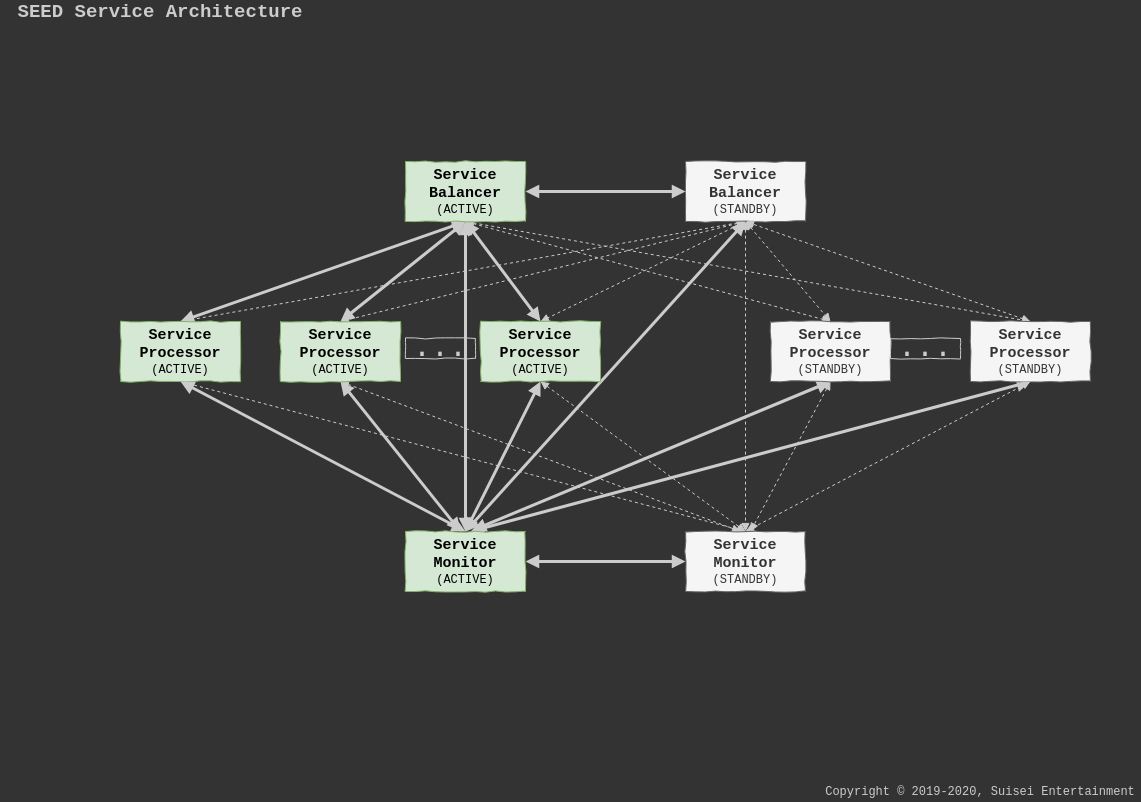

The diagram above was exported from draw.io. Its source (the exported page's mxGraphModel, read from the mxfile embedded in the PNG):
<mxGraphModel dx="2062" dy="1127" grid="1" gridSize="10" guides="1" tooltips="1" connect="1" arrows="1" fold="1" page="1" pageScale="1" pageWidth="1169" pageHeight="827" background="#333333" math="0" shadow="0">
  <root>
    <mxCell id="0" />
    <mxCell id="1" parent="0" />
    <mxCell id="haY7CxgoywGSlvPB5Uwi-13" style="rounded=0;orthogonalLoop=1;jettySize=auto;html=1;exitX=0.5;exitY=1;exitDx=0;exitDy=0;entryX=0.5;entryY=0;entryDx=0;entryDy=0;startArrow=block;startFill=1;endArrow=block;endFill=1;strokeWidth=3;fontFamily=Courier New;fontSize=30;strokeColor=#CCCCCC;" edge="1" parent="1" source="haY7CxgoywGSlvPB5Uwi-1" target="haY7CxgoywGSlvPB5Uwi-6">
      <mxGeometry relative="1" as="geometry" />
    </mxCell>
    <mxCell id="haY7CxgoywGSlvPB5Uwi-14" style="edgeStyle=none;rounded=0;orthogonalLoop=1;jettySize=auto;html=1;exitX=0.5;exitY=1;exitDx=0;exitDy=0;startArrow=block;startFill=1;endArrow=block;endFill=1;strokeWidth=3;fontFamily=Courier New;fontSize=30;entryX=0.5;entryY=0;entryDx=0;entryDy=0;strokeColor=#CCCCCC;" edge="1" parent="1" source="haY7CxgoywGSlvPB5Uwi-1" target="haY7CxgoywGSlvPB5Uwi-7">
      <mxGeometry relative="1" as="geometry" />
    </mxCell>
    <mxCell id="haY7CxgoywGSlvPB5Uwi-15" style="edgeStyle=none;rounded=0;orthogonalLoop=1;jettySize=auto;html=1;exitX=0.5;exitY=1;exitDx=0;exitDy=0;entryX=0.5;entryY=0;entryDx=0;entryDy=0;startArrow=block;startFill=1;endArrow=block;endFill=1;strokeWidth=3;fontFamily=Courier New;fontSize=30;strokeColor=#CCCCCC;" edge="1" parent="1" source="haY7CxgoywGSlvPB5Uwi-1" target="haY7CxgoywGSlvPB5Uwi-9">
      <mxGeometry relative="1" as="geometry" />
    </mxCell>
    <mxCell id="haY7CxgoywGSlvPB5Uwi-16" style="edgeStyle=none;rounded=0;orthogonalLoop=1;jettySize=auto;html=1;exitX=0.5;exitY=1;exitDx=0;exitDy=0;entryX=0.5;entryY=0;entryDx=0;entryDy=0;startArrow=block;startFill=1;endArrow=block;endFill=1;strokeWidth=1;fontFamily=Courier New;fontSize=30;dashed=1;strokeColor=#CCCCCC;" edge="1" parent="1" source="haY7CxgoywGSlvPB5Uwi-1" target="haY7CxgoywGSlvPB5Uwi-11">
      <mxGeometry relative="1" as="geometry" />
    </mxCell>
    <mxCell id="haY7CxgoywGSlvPB5Uwi-17" style="edgeStyle=none;rounded=0;orthogonalLoop=1;jettySize=auto;html=1;exitX=0.5;exitY=1;exitDx=0;exitDy=0;entryX=0.5;entryY=0;entryDx=0;entryDy=0;startArrow=block;startFill=1;endArrow=block;endFill=1;strokeWidth=1;fontFamily=Courier New;fontSize=30;dashed=1;strokeColor=#CCCCCC;" edge="1" parent="1" source="haY7CxgoywGSlvPB5Uwi-1" target="haY7CxgoywGSlvPB5Uwi-12">
      <mxGeometry relative="1" as="geometry" />
    </mxCell>
    <mxCell id="haY7CxgoywGSlvPB5Uwi-31" style="edgeStyle=none;rounded=0;orthogonalLoop=1;jettySize=auto;html=1;exitX=0.5;exitY=1;exitDx=0;exitDy=0;startArrow=block;startFill=1;endArrow=block;endFill=1;strokeWidth=3;fontFamily=Courier New;fontSize=30;strokeColor=#CCCCCC;" edge="1" parent="1" source="haY7CxgoywGSlvPB5Uwi-1" target="haY7CxgoywGSlvPB5Uwi-24">
      <mxGeometry relative="1" as="geometry" />
    </mxCell>
    <mxCell id="haY7CxgoywGSlvPB5Uwi-1" value="&lt;div&gt;&lt;font size=&quot;1&quot;&gt;&lt;b style=&quot;font-size: 15px&quot;&gt;Service Balancer&lt;/b&gt;&lt;/font&gt;&lt;/div&gt;&lt;div&gt;(ACTIVE)&lt;br&gt;&lt;/div&gt;" style="rounded=0;whiteSpace=wrap;html=1;fontFamily=Courier New;comic=1;strokeColor=#82b366;fillColor=#d5e8d4;" vertex="1" parent="1">
      <mxGeometry x="425" y="180" width="120" height="60" as="geometry" />
    </mxCell>
    <mxCell id="haY7CxgoywGSlvPB5Uwi-18" style="edgeStyle=none;rounded=0;orthogonalLoop=1;jettySize=auto;html=1;exitX=0.5;exitY=1;exitDx=0;exitDy=0;entryX=0.5;entryY=0;entryDx=0;entryDy=0;startArrow=block;startFill=1;endArrow=block;endFill=1;strokeWidth=1;fontFamily=Courier New;fontSize=30;dashed=1;strokeColor=#CCCCCC;" edge="1" parent="1" source="haY7CxgoywGSlvPB5Uwi-2" target="haY7CxgoywGSlvPB5Uwi-6">
      <mxGeometry relative="1" as="geometry" />
    </mxCell>
    <mxCell id="haY7CxgoywGSlvPB5Uwi-19" style="edgeStyle=none;rounded=0;orthogonalLoop=1;jettySize=auto;html=1;exitX=0.5;exitY=1;exitDx=0;exitDy=0;entryX=0.5;entryY=0;entryDx=0;entryDy=0;dashed=1;startArrow=block;startFill=1;endArrow=block;endFill=1;strokeWidth=1;fontFamily=Courier New;fontSize=30;strokeColor=#CCCCCC;" edge="1" parent="1" source="haY7CxgoywGSlvPB5Uwi-2" target="haY7CxgoywGSlvPB5Uwi-7">
      <mxGeometry relative="1" as="geometry" />
    </mxCell>
    <mxCell id="haY7CxgoywGSlvPB5Uwi-20" style="edgeStyle=none;rounded=0;orthogonalLoop=1;jettySize=auto;html=1;exitX=0.5;exitY=1;exitDx=0;exitDy=0;entryX=0.5;entryY=0;entryDx=0;entryDy=0;dashed=1;startArrow=block;startFill=1;endArrow=block;endFill=1;strokeWidth=1;fontFamily=Courier New;fontSize=30;strokeColor=#CCCCCC;" edge="1" parent="1" source="haY7CxgoywGSlvPB5Uwi-2" target="haY7CxgoywGSlvPB5Uwi-9">
      <mxGeometry relative="1" as="geometry" />
    </mxCell>
    <mxCell id="haY7CxgoywGSlvPB5Uwi-21" style="edgeStyle=none;rounded=0;orthogonalLoop=1;jettySize=auto;html=1;exitX=0.5;exitY=1;exitDx=0;exitDy=0;entryX=0.5;entryY=0;entryDx=0;entryDy=0;dashed=1;startArrow=block;startFill=1;endArrow=block;endFill=1;strokeWidth=1;fontFamily=Courier New;fontSize=30;strokeColor=#CCCCCC;" edge="1" parent="1" source="haY7CxgoywGSlvPB5Uwi-2" target="haY7CxgoywGSlvPB5Uwi-11">
      <mxGeometry relative="1" as="geometry" />
    </mxCell>
    <mxCell id="haY7CxgoywGSlvPB5Uwi-38" style="edgeStyle=none;rounded=0;orthogonalLoop=1;jettySize=auto;html=1;exitX=0.5;exitY=1;exitDx=0;exitDy=0;entryX=0.5;entryY=0;entryDx=0;entryDy=0;startArrow=block;startFill=1;endArrow=block;endFill=1;strokeWidth=3;fontFamily=Courier New;fontSize=30;strokeColor=#CCCCCC;" edge="1" parent="1" source="haY7CxgoywGSlvPB5Uwi-2" target="haY7CxgoywGSlvPB5Uwi-24">
      <mxGeometry relative="1" as="geometry" />
    </mxCell>
    <mxCell id="haY7CxgoywGSlvPB5Uwi-39" style="edgeStyle=none;rounded=0;orthogonalLoop=1;jettySize=auto;html=1;exitX=0.5;exitY=1;exitDx=0;exitDy=0;entryX=0.5;entryY=0;entryDx=0;entryDy=0;startArrow=block;startFill=1;endArrow=block;endFill=1;strokeWidth=1;fontFamily=Courier New;fontSize=30;dashed=1;strokeColor=#CCCCCC;" edge="1" parent="1" source="haY7CxgoywGSlvPB5Uwi-2" target="haY7CxgoywGSlvPB5Uwi-23">
      <mxGeometry relative="1" as="geometry" />
    </mxCell>
    <mxCell id="haY7CxgoywGSlvPB5Uwi-2" value="&lt;div&gt;&lt;font size=&quot;1&quot;&gt;&lt;b style=&quot;font-size: 15px&quot;&gt;Service Balancer&lt;/b&gt;&lt;/font&gt;&lt;/div&gt;&lt;div&gt;(STANDBY)&lt;br&gt;&lt;/div&gt;" style="rounded=0;whiteSpace=wrap;html=1;fontFamily=Courier New;comic=1;strokeColor=#666666;fillColor=#f5f5f5;fontColor=#333333;" vertex="1" parent="1">
      <mxGeometry x="705" y="180" width="120" height="60" as="geometry" />
    </mxCell>
    <mxCell id="haY7CxgoywGSlvPB5Uwi-5" value="" style="endArrow=block;html=1;fontFamily=Courier New;exitX=1;exitY=0.5;exitDx=0;exitDy=0;entryX=0;entryY=0.5;entryDx=0;entryDy=0;strokeWidth=3;startArrow=block;startFill=1;endFill=1;strokeColor=#CCCCCC;" edge="1" parent="1" source="haY7CxgoywGSlvPB5Uwi-1" target="haY7CxgoywGSlvPB5Uwi-2">
      <mxGeometry width="50" height="50" relative="1" as="geometry">
        <mxPoint x="565" y="340" as="sourcePoint" />
        <mxPoint x="615" y="290" as="targetPoint" />
      </mxGeometry>
    </mxCell>
    <mxCell id="haY7CxgoywGSlvPB5Uwi-36" style="edgeStyle=none;rounded=0;orthogonalLoop=1;jettySize=auto;html=1;exitX=0.5;exitY=1;exitDx=0;exitDy=0;entryX=0.5;entryY=0;entryDx=0;entryDy=0;dashed=1;startArrow=block;startFill=1;endArrow=block;endFill=1;strokeWidth=1;fontFamily=Courier New;fontSize=30;strokeColor=#CCCCCC;" edge="1" parent="1" source="haY7CxgoywGSlvPB5Uwi-6" target="haY7CxgoywGSlvPB5Uwi-23">
      <mxGeometry relative="1" as="geometry" />
    </mxCell>
    <mxCell id="haY7CxgoywGSlvPB5Uwi-6" value="&lt;div&gt;&lt;font size=&quot;1&quot;&gt;&lt;b style=&quot;font-size: 15px&quot;&gt;Service Processor&lt;/b&gt;&lt;/font&gt;&lt;/div&gt;&lt;div&gt;(ACTIVE)&lt;br&gt;&lt;/div&gt;" style="rounded=0;whiteSpace=wrap;html=1;fontFamily=Courier New;comic=1;strokeColor=#82b366;fillColor=#d5e8d4;" vertex="1" parent="1">
      <mxGeometry x="140" y="340" width="120" height="60" as="geometry" />
    </mxCell>
    <mxCell id="haY7CxgoywGSlvPB5Uwi-27" style="edgeStyle=none;rounded=0;orthogonalLoop=1;jettySize=auto;html=1;exitX=0.5;exitY=1;exitDx=0;exitDy=0;startArrow=block;startFill=1;endArrow=block;endFill=1;strokeWidth=3;fontFamily=Courier New;fontSize=30;strokeColor=#CCCCCC;" edge="1" parent="1" source="haY7CxgoywGSlvPB5Uwi-7">
      <mxGeometry relative="1" as="geometry">
        <mxPoint x="480" y="550" as="targetPoint" />
      </mxGeometry>
    </mxCell>
    <mxCell id="haY7CxgoywGSlvPB5Uwi-35" style="edgeStyle=none;rounded=0;orthogonalLoop=1;jettySize=auto;html=1;exitX=0.5;exitY=1;exitDx=0;exitDy=0;dashed=1;startArrow=block;startFill=1;endArrow=block;endFill=1;strokeWidth=1;fontFamily=Courier New;fontSize=30;strokeColor=#CCCCCC;" edge="1" parent="1" source="haY7CxgoywGSlvPB5Uwi-7">
      <mxGeometry relative="1" as="geometry">
        <mxPoint x="760" y="550" as="targetPoint" />
      </mxGeometry>
    </mxCell>
    <mxCell id="haY7CxgoywGSlvPB5Uwi-7" value="&lt;div&gt;&lt;font size=&quot;1&quot;&gt;&lt;b style=&quot;font-size: 15px&quot;&gt;Service Processor&lt;/b&gt;&lt;/font&gt;&lt;/div&gt;&lt;div&gt;(ACTIVE)&lt;br&gt;&lt;/div&gt;" style="rounded=0;whiteSpace=wrap;html=1;fontFamily=Courier New;comic=1;strokeColor=#82b366;fillColor=#d5e8d4;" vertex="1" parent="1">
      <mxGeometry x="300" y="340" width="120" height="60" as="geometry" />
    </mxCell>
    <mxCell id="haY7CxgoywGSlvPB5Uwi-28" style="edgeStyle=none;rounded=0;orthogonalLoop=1;jettySize=auto;html=1;exitX=0.5;exitY=1;exitDx=0;exitDy=0;entryX=0.5;entryY=0;entryDx=0;entryDy=0;startArrow=block;startFill=1;endArrow=block;endFill=1;strokeWidth=3;fontFamily=Courier New;fontSize=30;strokeColor=#CCCCCC;" edge="1" parent="1" source="haY7CxgoywGSlvPB5Uwi-9" target="haY7CxgoywGSlvPB5Uwi-24">
      <mxGeometry relative="1" as="geometry" />
    </mxCell>
    <mxCell id="haY7CxgoywGSlvPB5Uwi-34" style="edgeStyle=none;rounded=0;orthogonalLoop=1;jettySize=auto;html=1;exitX=0.5;exitY=1;exitDx=0;exitDy=0;entryX=0.5;entryY=0;entryDx=0;entryDy=0;dashed=1;startArrow=block;startFill=1;endArrow=block;endFill=1;strokeWidth=1;fontFamily=Courier New;fontSize=30;strokeColor=#CCCCCC;" edge="1" parent="1" source="haY7CxgoywGSlvPB5Uwi-9" target="haY7CxgoywGSlvPB5Uwi-23">
      <mxGeometry relative="1" as="geometry" />
    </mxCell>
    <mxCell id="haY7CxgoywGSlvPB5Uwi-9" value="&lt;div&gt;&lt;font size=&quot;1&quot;&gt;&lt;b style=&quot;font-size: 15px&quot;&gt;Service Processor&lt;/b&gt;&lt;/font&gt;&lt;/div&gt;&lt;div&gt;(ACTIVE)&lt;br&gt;&lt;/div&gt;" style="rounded=0;whiteSpace=wrap;html=1;fontFamily=Courier New;comic=1;strokeColor=#82b366;fillColor=#d5e8d4;" vertex="1" parent="1">
      <mxGeometry x="500" y="340" width="120" height="60" as="geometry" />
    </mxCell>
    <mxCell id="haY7CxgoywGSlvPB5Uwi-10" value="..." style="text;html=1;strokeColor=#CCCCCC;fillColor=none;align=center;verticalAlign=middle;whiteSpace=wrap;rounded=0;comic=1;fontFamily=Courier New;fontSize=30;fontColor=#CCCCCC;" vertex="1" parent="1">
      <mxGeometry x="425" y="357" width="70" height="20" as="geometry" />
    </mxCell>
    <mxCell id="haY7CxgoywGSlvPB5Uwi-29" style="edgeStyle=none;rounded=0;orthogonalLoop=1;jettySize=auto;html=1;exitX=0.5;exitY=1;exitDx=0;exitDy=0;entryX=0.558;entryY=-0.017;entryDx=0;entryDy=0;entryPerimeter=0;startArrow=block;startFill=1;endArrow=block;endFill=1;strokeWidth=3;fontFamily=Courier New;fontSize=30;strokeColor=#CCCCCC;" edge="1" parent="1" source="haY7CxgoywGSlvPB5Uwi-11" target="haY7CxgoywGSlvPB5Uwi-24">
      <mxGeometry relative="1" as="geometry" />
    </mxCell>
    <mxCell id="haY7CxgoywGSlvPB5Uwi-33" style="edgeStyle=none;rounded=0;orthogonalLoop=1;jettySize=auto;html=1;exitX=0.5;exitY=1;exitDx=0;exitDy=0;dashed=1;startArrow=block;startFill=1;endArrow=block;endFill=1;strokeWidth=1;fontFamily=Courier New;fontSize=30;strokeColor=#CCCCCC;" edge="1" parent="1" source="haY7CxgoywGSlvPB5Uwi-11">
      <mxGeometry relative="1" as="geometry">
        <mxPoint x="770" y="550" as="targetPoint" />
      </mxGeometry>
    </mxCell>
    <mxCell id="haY7CxgoywGSlvPB5Uwi-11" value="&lt;div&gt;&lt;font size=&quot;1&quot;&gt;&lt;b style=&quot;font-size: 15px&quot;&gt;Service Processor&lt;/b&gt;&lt;/font&gt;&lt;/div&gt;&lt;div&gt;(STANDBY)&lt;br&gt;&lt;/div&gt;" style="rounded=0;whiteSpace=wrap;html=1;fontFamily=Courier New;comic=1;strokeColor=#666666;fillColor=#f5f5f5;fontColor=#333333;" vertex="1" parent="1">
      <mxGeometry x="790" y="340" width="120" height="60" as="geometry" />
    </mxCell>
    <mxCell id="haY7CxgoywGSlvPB5Uwi-22" style="edgeStyle=none;rounded=0;orthogonalLoop=1;jettySize=auto;html=1;exitX=0.5;exitY=0;exitDx=0;exitDy=0;entryX=0.5;entryY=1;entryDx=0;entryDy=0;dashed=1;startArrow=block;startFill=1;endArrow=block;endFill=1;strokeWidth=1;fontFamily=Courier New;fontSize=30;strokeColor=#CCCCCC;" edge="1" parent="1" source="haY7CxgoywGSlvPB5Uwi-12" target="haY7CxgoywGSlvPB5Uwi-2">
      <mxGeometry relative="1" as="geometry" />
    </mxCell>
    <mxCell id="haY7CxgoywGSlvPB5Uwi-30" style="edgeStyle=none;rounded=0;orthogonalLoop=1;jettySize=auto;html=1;exitX=0.5;exitY=1;exitDx=0;exitDy=0;startArrow=block;startFill=1;endArrow=block;endFill=1;strokeWidth=3;fontFamily=Courier New;fontSize=30;strokeColor=#CCCCCC;" edge="1" parent="1" source="haY7CxgoywGSlvPB5Uwi-12">
      <mxGeometry relative="1" as="geometry">
        <mxPoint x="490" y="550" as="targetPoint" />
      </mxGeometry>
    </mxCell>
    <mxCell id="haY7CxgoywGSlvPB5Uwi-12" value="&lt;div&gt;&lt;font size=&quot;1&quot;&gt;&lt;b style=&quot;font-size: 15px&quot;&gt;Service Processor&lt;/b&gt;&lt;/font&gt;&lt;/div&gt;&lt;div&gt;(STANDBY)&lt;br&gt;&lt;/div&gt;" style="rounded=0;whiteSpace=wrap;html=1;fontFamily=Courier New;comic=1;strokeColor=#666666;fillColor=#f5f5f5;fontColor=#333333;" vertex="1" parent="1">
      <mxGeometry x="990" y="340" width="120" height="60" as="geometry" />
    </mxCell>
    <mxCell id="haY7CxgoywGSlvPB5Uwi-25" style="edgeStyle=none;rounded=0;orthogonalLoop=1;jettySize=auto;html=1;exitX=0;exitY=0.5;exitDx=0;exitDy=0;entryX=1;entryY=0.5;entryDx=0;entryDy=0;startArrow=block;startFill=1;endArrow=block;endFill=1;strokeWidth=3;fontFamily=Courier New;fontSize=30;strokeColor=#CCCCCC;" edge="1" parent="1" source="haY7CxgoywGSlvPB5Uwi-23" target="haY7CxgoywGSlvPB5Uwi-24">
      <mxGeometry relative="1" as="geometry" />
    </mxCell>
    <mxCell id="haY7CxgoywGSlvPB5Uwi-32" style="edgeStyle=none;rounded=0;orthogonalLoop=1;jettySize=auto;html=1;exitX=0.5;exitY=0;exitDx=0;exitDy=0;entryX=0.5;entryY=1;entryDx=0;entryDy=0;startArrow=block;startFill=1;endArrow=block;endFill=1;strokeWidth=1;fontFamily=Courier New;fontSize=30;dashed=1;strokeColor=#CCCCCC;" edge="1" parent="1" source="haY7CxgoywGSlvPB5Uwi-23" target="haY7CxgoywGSlvPB5Uwi-12">
      <mxGeometry relative="1" as="geometry" />
    </mxCell>
    <mxCell id="haY7CxgoywGSlvPB5Uwi-23" value="&lt;div&gt;&lt;font size=&quot;1&quot;&gt;&lt;b style=&quot;font-size: 15px&quot;&gt;Service Monitor&lt;/b&gt;&lt;/font&gt;&lt;/div&gt;&lt;div&gt;(STANDBY)&lt;br&gt;&lt;/div&gt;" style="rounded=0;whiteSpace=wrap;html=1;fontFamily=Courier New;comic=1;strokeColor=#666666;fillColor=#f5f5f5;fontColor=#333333;" vertex="1" parent="1">
      <mxGeometry x="705" y="550" width="120" height="60" as="geometry" />
    </mxCell>
    <mxCell id="haY7CxgoywGSlvPB5Uwi-26" style="edgeStyle=none;rounded=0;orthogonalLoop=1;jettySize=auto;html=1;exitX=0.5;exitY=0;exitDx=0;exitDy=0;entryX=0.5;entryY=1;entryDx=0;entryDy=0;startArrow=block;startFill=1;endArrow=block;endFill=1;strokeWidth=3;fontFamily=Courier New;fontSize=30;strokeColor=#CCCCCC;" edge="1" parent="1" source="haY7CxgoywGSlvPB5Uwi-24" target="haY7CxgoywGSlvPB5Uwi-6">
      <mxGeometry relative="1" as="geometry" />
    </mxCell>
    <mxCell id="haY7CxgoywGSlvPB5Uwi-24" value="&lt;div&gt;&lt;font size=&quot;1&quot;&gt;&lt;b style=&quot;font-size: 15px&quot;&gt;Service Monitor&lt;/b&gt;&lt;/font&gt;&lt;/div&gt;&lt;div&gt;(ACTIVE)&lt;br&gt;&lt;/div&gt;" style="rounded=0;whiteSpace=wrap;html=1;fontFamily=Courier New;comic=1;strokeColor=#82b366;fillColor=#d5e8d4;" vertex="1" parent="1">
      <mxGeometry x="425" y="550" width="120" height="60" as="geometry" />
    </mxCell>
    <mxCell id="haY7CxgoywGSlvPB5Uwi-37" value="..." style="text;html=1;strokeColor=#CCCCCC;fillColor=none;align=center;verticalAlign=middle;whiteSpace=wrap;rounded=0;comic=1;fontFamily=Courier New;fontSize=30;fontColor=#CCCCCC;" vertex="1" parent="1">
      <mxGeometry x="910" y="357" width="70" height="20" as="geometry" />
    </mxCell>
    <mxCell id="haY7CxgoywGSlvPB5Uwi-40" value="Copyright © 2019-2020, Suisei Entertainment" style="text;html=1;strokeColor=none;fillColor=none;align=center;verticalAlign=middle;whiteSpace=wrap;rounded=0;labelBackgroundColor=none;fontFamily=Courier New;fontSize=12;fontColor=#CCCCCC;" vertex="1" parent="1">
      <mxGeometry x="840" y="800" width="320" height="20" as="geometry" />
    </mxCell>
    <mxCell id="haY7CxgoywGSlvPB5Uwi-41" value="SEED Service Architecture" style="text;html=1;strokeColor=none;fillColor=none;align=center;verticalAlign=middle;whiteSpace=wrap;rounded=0;labelBackgroundColor=none;fontFamily=Courier New;fontSize=19;fontColor=#CCCCCC;fontStyle=1" vertex="1" parent="1">
      <mxGeometry x="20" y="20" width="320" height="20" as="geometry" />
    </mxCell>
  </root>
</mxGraphModel>